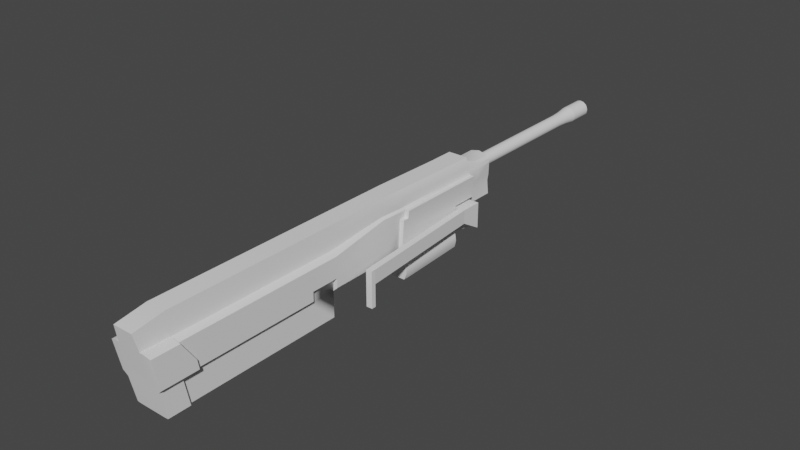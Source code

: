 # Source: mg.blend  (saved by Blender 3.0.42; exported with 4.5.12 LTS)
import bpy
from mathutils import Matrix  # noqa: F401  (used for matrix-valued properties, if any)

bpy.ops.wm.read_factory_settings(use_empty=True)
scene = bpy.context.scene
scene.name = 'Scene'

# ---- collections
col_collection = bpy.data.collections.new('Collection'); scene.collection.children.link(col_collection)

# ---- node groups
ng_auto_smooth = bpy.data.node_groups.new('Auto Smooth', 'GeometryNodeTree')
_s = ng_auto_smooth.interface.new_socket(name='Geometry', in_out='OUTPUT', socket_type='NodeSocketGeometry')
_s = ng_auto_smooth.interface.new_socket(name='Geometry', in_out='INPUT', socket_type='NodeSocketGeometry')
_s = ng_auto_smooth.interface.new_socket(name='Angle', in_out='INPUT', socket_type='NodeSocketFloat')
_s.subtype = 'ANGLE'
_s.min_value = 0.0
_s.max_value = 3.142
ng_auto_smooth.is_modifier = True
_N = ng_auto_smooth.nodes; _L = ng_auto_smooth.links
n0 = _N.new('NodeGroupOutput'); n0.name = 'Group Output'; n0.location = (480, -100)
n1 = _N.new('NodeGroupInput'); n1.name = 'Group Input'; n1.location = (-420, -300)
n2 = _N.new('NodeGroupInput'); n2.name = 'Group Input.001'; n2.location = (-60, -100)
n3 = _N.new('GeometryNodeSetShadeSmooth'); n3.name = 'Set Shade Smooth'; n3.location = (120, -100)
n3.domain = 'EDGE'
n4 = _N.new('GeometryNodeSetShadeSmooth'); n4.name = 'Set Shade Smooth.001'; n4.location = (300, -100)
n5 = _N.new('GeometryNodeInputMeshEdgeAngle'); n5.name = 'Edge Angle'; n5.location = (-420, -220)
n6 = _N.new('GeometryNodeInputEdgeSmooth'); n6.name = 'Is Edge Smooth'; n6.location = (-60, -160)
n7 = _N.new('GeometryNodeInputShadeSmooth'); n7.name = 'Is Face Smooth'; n7.location = (-240, -340)
n8 = _N.new('FunctionNodeBooleanMath'); n8.name = 'Boolean Math'; n8.location = (-60, -220)
n9 = _N.new('FunctionNodeCompare'); n9.name = 'Compare'; n9.location = (-240, -180)
n9.operation = 'LESS_EQUAL'
_L.new(n5.outputs[0], n9.inputs[0])
_L.new(n4.outputs[0], n0.inputs[0])
_L.new(n1.outputs[1], n9.inputs[1])
_L.new(n9.outputs[0], n8.inputs[0])
_L.new(n7.outputs[0], n8.inputs[1])
_L.new(n2.outputs[0], n3.inputs[0])
_L.new(n6.outputs[0], n3.inputs[1])
_L.new(n3.outputs[0], n4.inputs[0])
_L.new(n8.outputs[0], n3.inputs[2])
n0.is_active_output = True

# ---- world
world_world = bpy.data.worlds.new('World'); scene.world = world_world
world_world.use_nodes = True; world_world.node_tree.nodes.clear()
_N = world_world.node_tree.nodes; _L = world_world.node_tree.links
n0 = _N.new('ShaderNodeOutputWorld'); n0.name = 'World Output'; n0.location = (300, 300)
n1 = _N.new('ShaderNodeBackground'); n1.name = 'Background'; n1.location = (10, 300)
n1.inputs[0].default_value = (0.05088, 0.05088, 0.05088, 1.0)
_L.new(n1.outputs[0], n0.inputs[0])
n0.is_active_output = True
world_world.color = (0.05088, 0.05088, 0.05088)
world_world.use_sun_shadow = False
world_world.sun_shadow_jitter_overblur = 0.0

# ---- meshes
me_plane = bpy.data.meshes.new('Plane')
me_plane.from_pydata([(0.5314, 5.311, 1.655), (0.7383, -4.682, 0.6206), (0.7383, -4.845, 1.421), (0.7383, 5.311, 0.6206), (0.7383, 1.634, 0.6206), (0.7383, 2.74, 0.6206), (0.7383, 1.634, 1.421), (0.7383, 2.74, 1.421), (0.7383, -4.606, 0.2613), (0.7383, 5.311, 0.2613), (0.7383, 1.634, 0.2613), (0.7383, 2.74, 0.2613), (0.5703, -4.576, 0.09587), (0.5703, 5.311, 0.09587), (0.5703, 1.634, 0.09587), (0.5703, 2.73, 0.09587), (0.5703, -4.361, -0.9117), (0.5703, 1.634, -0.9117), (0.0, -4.362, -0.9117), (0.0, 1.634, -0.9117), (0.4442, 5.311, 1.744), (0.4667, -4.881, 1.518), (0.4667, 1.634, 1.518), (0.4667, 2.74, 1.518), (0.7383, -3.26, 0.6206), (0.7383, -3.79, 1.421), (0.7383, -3.199, 0.2613), (0.5703, -3.694, 0.09587), (0.5703, -3.505, -0.9117), (0.0, -3.18, -0.9117), (0.4667, -3.812, 1.518), (0.8493, -4.836, 1.433), (0.8493, -4.678, 0.633), (0.8493, -4.604, 0.2737), (0.6813, -4.576, 0.1083), (0.6813, -4.361, -0.8993), (0.5777, -4.879, 1.531), (0.8493, -3.257, 0.633), (0.8493, -3.784, 1.433), (0.8493, -3.197, 0.2737), (0.6813, -3.694, 0.1083), (0.6813, -3.505, -0.8993), (0.5777, -3.811, 1.531), (0.0, 1.634, 0.09587), (0.5703, 2.73, -0.9117), (0.0, 2.73, -0.9117), (0.0, 2.73, 0.09587), (0.5703, 2.74, 0.6442), (0.5703, 1.634, 0.6442), (0.0, 5.311, 0.09587), (0.3855, 5.311, 2.37), (0.3855, -5.023, 2.178), (0.3855, 1.634, 2.37), (0.3855, 2.74, 2.37), (0.3855, -3.852, 2.37), (0.0, 5.311, 2.37), (0.0, -5.023, 2.178), (0.0, 1.634, 2.37), (0.0, 2.74, 2.37), (0.0, -3.852, 2.37), (0.0, -4.881, 1.518), (0.0, -4.682, 0.6206), (0.3761, -4.682, 0.6206), (0.3579, -4.606, 0.2613), (0.0, -4.606, 0.2613), (0.0, -4.576, 0.09587), (0.5024, 6.154, 1.744), (0.3855, 6.154, 2.37), (0.0, 6.154, 2.37), (0.5748, 6.158, 1.655), (0.5442, 6.161, 1.36), (0.4676, 6.167, 0.2613), (0.4787, 6.148, 0.09587), (0.0, 6.148, 0.09587), (0.5364, 9.105, 1.744), (0.3855, 9.105, 2.312), (0.0, 9.105, 2.312), (0.4261, 1.634, 1.944), (0.4261, -3.832, 1.944), (0.4261, 2.74, 1.944), (0.4261, -4.952, 1.848), (0.4503, 5.311, 2.071), (0.0, -4.952, 1.848), (0.5312, 6.154, 2.071), (0.5483, 9.105, 1.973), (0.5748, 9.111, 1.655), (0.5015, 9.101, -0.2559), (0.0, 9.101, -0.2559), (0.3855, 6.392, 2.365), (0.0, 6.392, 2.365), (0.5051, 6.392, 1.744), (0.5326, 6.392, 2.063), (0.5015, 6.148, -0.6787), (0.0, 6.148, -0.6787), (0.5442, 6.398, 1.36), (0.5748, 6.396, 1.655), (0.6299, 6.167, 0.2613), (0.7065, 6.161, 1.36), (0.7329, 6.148, -0.2505), (0.7065, 9.113, 1.36), (0.7371, 9.111, 1.655), (0.6895, 9.115, 0.8085), (0.7014, 9.101, -0.2505), (0.7329, 6.386, -0.2505), (0.7065, 6.398, 1.36), (0.6299, 6.405, 0.2613), (0.7371, 6.396, 1.655), (0.5015, 6.148, -0.4289), (0.0, 6.148, -0.4289), (0.5015, 9.101, -0.4289), (0.0, 9.101, -0.4289), (0.5015, 6.148, -0.9333), (0.0, 6.148, -0.9333), (0.8153, 6.386, -0.4289), (0.8153, 6.148, -0.4289), (0.7332, 9.101, -0.4289), (0.5015, 9.101, -0.6787), (0.0, 9.101, -0.6787), (0.836, 6.386, -0.6787), (0.836, 6.148, -0.6787), (0.7539, 9.101, -0.5934), (0.5015, 9.101, -0.8481), (0.0, 9.101, -0.8481), (0.0, 6.386, -0.9333), (0.5015, 6.386, -0.9333), (0.7304, 6.386, -0.9333), (0.7304, 6.148, -0.9333), (0.6989, 9.101, -0.8481), (0.5748, 10.12, 1.655), (0.7065, 10.12, 1.36), (0.7371, 10.12, 1.655), (0.6895, 10.12, 0.8085), (0.5364, 10.09, 1.744), (0.3855, 10.09, 2.312), (0.0, 10.09, 2.312), (0.5483, 10.09, 1.973), (0.4905, 9.115, 0.8085), (0.4905, 10.12, 0.8085), (0.5015, 10.11, -0.2559), (0.0, 10.11, -0.2559), (0.5031, 10.11, 1.657), (0.4773, 10.09, 1.737), (0.3574, 10.09, 2.158), (0.0, 10.09, 2.242), (0.453, 10.09, 1.94), (0.5031, 10.72, 1.659), (0.4773, 10.72, 1.71), (0.3574, 10.72, 1.953), (0.0, 10.72, 2.037), (0.453, 10.72, 1.842), (0.4773, 11.42, 1.71), (0.0, 11.42, 1.163), (0.3574, 11.42, 1.953), (0.0, 11.42, 2.037), (0.453, 11.42, 1.842), (0.6543, 1.634, 0.1786), (0.6543, -4.591, 0.1786), (0.6543, 5.311, 0.1786), (0.6543, 2.735, 0.1786), (0.6543, -3.446, 0.1786), (0.7653, -4.59, 0.191), (0.7653, -3.445, 0.191), (0.6543, 2.74, 0.6324), (0.6543, 1.634, 0.6324), (0.4732, 6.158, 0.1786), (0.6814, 6.158, 0.005394), (0.6955, 9.108, 0.4332), (0.6814, 6.395, 0.005394), (0.496, 9.108, 0.4305), (0.496, 10.11, 0.4305), (0.0, 10.11, 0.1936), (0.437, 10.69, 0.956), (0.496, 10.68, 0.4305), (0.0, 10.68, 0.1936), (0.5168, 10.12, 1.36), (0.437, 11.4, 0.956), (0.4628, 10.69, 1.199), (0.4628, 11.42, 1.199), (0.0, 11.4, 0.9927), (0.496, 11.39, 0.4305), (0.0, 11.39, 0.1936), (0.0, 11.42, 1.673), (0.0, 11.42, 1.805), (0.0, 11.42, 1.916), (0.0, 11.39, 0.4672)], [], [(5, 3, 0, 7), (24, 4, 6, 25), (4, 5, 7, 6), (28, 27, 40, 41), (3, 5, 11, 9), (1, 8, 33, 32), (157, 158, 15, 13), (24, 25, 38, 37), (28, 16, 18, 29), (6, 7, 23, 22), (25, 6, 22, 30), (7, 0, 20, 23), (21, 2, 31, 36), (17, 28, 29, 19), (14, 27, 28, 17), (155, 159, 27, 14), (4, 24, 26, 10), (156, 12, 34, 160), (37, 32, 33, 39), (161, 160, 34, 40), (40, 34, 35, 41), (31, 38, 42, 36), (32, 37, 38, 31), (2, 1, 32, 31), (30, 21, 36, 42), (12, 16, 35, 34), (159, 26, 39, 161), (25, 30, 42, 38), (16, 28, 41, 35), (26, 24, 37, 39), (14, 17, 44, 15), (15, 44, 45, 46), (43, 14, 15, 46), (17, 19, 45, 44), (162, 158, 11, 5), (163, 155, 14, 48), (163, 48, 47, 162), (15, 47, 48, 14), (46, 49, 13, 15), (78, 77, 52, 54), (77, 79, 53, 52), (80, 78, 54, 51), (79, 81, 50, 53), (52, 53, 58, 57), (53, 50, 55, 58), (51, 54, 59, 56), (54, 52, 57, 59), (80, 51, 56, 82), (61, 62, 21, 60), (1, 2, 21, 62), (61, 64, 63, 62), (8, 1, 62, 63), (65, 18, 16, 12), (64, 65, 12, 63), (12, 156, 8, 63), (55, 50, 67, 68), (81, 20, 66, 83), (3, 9, 71, 70), (0, 3, 70, 69), (0, 69, 66, 20), (164, 71, 9, 157), (49, 73, 72, 13), (89, 88, 75, 76), (91, 90, 74, 84), (88, 91, 84, 75), (50, 81, 83, 67), (21, 80, 82, 60), (23, 20, 81, 79), (21, 30, 78, 80), (22, 23, 79, 77), (30, 22, 77, 78), (87, 86, 109, 110), (94, 70, 97, 104), (72, 73, 108, 107), (95, 85, 74, 90), (69, 95, 90, 66), (70, 71, 96, 97), (95, 94, 104, 106), (69, 70, 94, 95), (98, 72, 107, 114), (67, 83, 91, 88), (83, 66, 90, 91), (68, 67, 88, 89), (106, 104, 99, 100), (167, 103, 102, 166), (104, 105, 101, 99), (97, 96, 105, 104), (165, 98, 103, 167), (85, 95, 106, 100), (164, 72, 98, 165), (102, 103, 113, 115), (109, 115, 120, 116), (113, 114, 119, 118), (114, 107, 92, 119), (110, 109, 116, 117), (86, 102, 115, 109), (103, 98, 114, 113), (116, 120, 127, 121), (118, 119, 126, 125), (119, 92, 111, 126), (117, 116, 121, 122), (107, 108, 93, 92), (115, 113, 118, 120), (124, 123, 122, 121), (111, 124, 125, 126), (111, 112, 123, 124), (124, 121, 127, 125), (92, 93, 112, 111), (120, 118, 125, 127), (85, 100, 130, 128), (99, 101, 131, 129), (100, 99, 129, 130), (84, 74, 132, 135), (76, 75, 133, 134), (75, 84, 135, 133), (74, 85, 128, 132), (166, 102, 86, 168), (131, 101, 136, 137), (168, 86, 138, 169), (86, 87, 139, 138), (134, 133, 142, 143), (135, 132, 141, 144), (133, 135, 144, 142), (132, 128, 140, 141), (142, 144, 149, 147), (141, 140, 145, 146), (143, 142, 147, 148), (144, 141, 146, 149), (148, 147, 152, 153), (149, 146, 150, 154), (147, 149, 154, 152), (146, 145, 150), (136, 168, 169, 137), (101, 166, 168, 136), (71, 164, 165, 96), (96, 165, 167, 105), (105, 167, 166, 101), (72, 164, 157, 13), (4, 163, 162, 5), (4, 10, 155, 163), (47, 15, 158, 162), (27, 159, 161, 40), (39, 33, 160, 161), (8, 156, 160, 33), (10, 26, 159, 155), (9, 11, 158, 157), (170, 169, 138, 139), (169, 170, 173, 172), (137, 169, 172, 171), (129, 131, 137, 174), (129, 174, 128, 130), (140, 128, 174), (171, 172, 179, 175), (176, 174, 137, 171), (145, 140, 174, 176), (150, 145, 176, 177), (172, 173, 180, 179), (171, 175, 177, 176), (177, 175, 178, 151), (150, 177, 151, 181), (154, 150, 181, 182), (152, 154, 182, 183), (152, 183, 153), (184, 178, 175, 179), (179, 180, 184)])
me_plane.polygons.foreach_set('use_smooth', [1, 1, 1, 1, 1, 1, 1, 1, 1, 1, 1, 1, 1, 1, 1, 1, 1, 1, 1, 1, 1, 1, 1, 1, 1, 1, 1, 1, 1, 1, 1, 1, 1, 1, 1, 1, 1, 1, 1, 1, 1, 1, 1, 1, 1, 1, 1, 1, 1, 1, 1, 1, 1, 1, 1, 1, 1, 1, 1, 1, 1, 1, 1, 1, 1, 1, 1, 1, 1, 1, 1, 0, 1, 1, 1, 1, 1, 1, 1, 1, 1, 1, 1, 1, 1, 1, 1, 1, 1, 1, 1, 0, 1, 1, 0, 0, 1, 0, 1, 1, 0, 1, 1, 1, 1, 1, 1, 1, 1, 1, 1, 1, 1, 1, 1, 1, 1, 1, 1, 0, 1, 1, 1, 1, 1, 1, 1, 1, 1, 1, 1, 1, 1, 1, 1, 1, 1, 1, 1, 1, 1, 1, 1, 1, 1, 1, 0, 0, 1, 1, 1, 1, 1, 1, 1, 1, 0, 1, 1, 1, 1, 1, 1, 1, 0])
_uv = me_plane.uv_layers.new(name='UVMap')
_uv.uv.foreach_set('vector', [0.0, 0.0, 0.0, 0.0, 0.0, 0.0, 0.0, 0.0, 0.0, 0.0, 0.0, 0.0, 0.0, 0.0, 0.0, 0.0, 0.0, 0.0, 0.0, 0.0, 0.0, 0.0, 0.0, 0.0, 0.0, 0.0, 0.0, 0.0, 0.0, 0.0, 0.0, 0.0, 0.0, 0.0, 0.0, 0.0, 0.0, 0.0, 0.0, 0.0, 0.0, 0.0, 0.0, 0.0, 0.0, 0.0, 0.0, 0.0, 0.0, 0.0, 0.0, 0.0, 0.0, 0.0, 0.0, 0.0, 0.0, 0.0, 0.0, 0.0, 0.0, 0.0, 0.0, 0.0, 0.0, 0.0, 0.0, 0.0, 0.0, 0.0, 0.0, 0.0, 0.0, 0.0, 0.0, 0.0, 0.0, 0.0, 0.0, 0.0, 0.0, 0.0, 0.0, 0.0, 0.0, 0.0, 0.0, 0.0, 0.0, 0.0, 0.0, 0.0, 0.0, 0.0, 0.0, 0.0, 0.0, 0.0, 0.0, 0.0, 0.0, 0.0, 0.0, 0.0, 0.0, 0.0, 0.0, 0.0, 0.0, 0.0, 0.0, 0.0, 0.0, 0.0, 0.0, 0.0, 0.0, 0.0, 0.0, 0.0, 0.0, 0.0, 0.0, 0.0, 0.0, 0.0, 0.0, 0.0, 0.0, 0.0, 0.0, 0.0, 0.0, 0.0, 0.0, 0.0, 0.0, 0.0, 0.0, 0.0, 0.0, 0.0, 0.0, 0.0, 0.0, 0.0, 0.0, 0.0, 0.0, 0.0, 0.0, 0.0, 0.0, 0.0, 0.0, 0.0, 0.0, 0.0, 0.0, 0.0, 0.0, 0.0, 0.0, 0.0, 0.0, 0.0, 0.0, 0.0, 0.0, 0.0, 0.0, 0.0, 0.0, 0.0, 0.0, 0.0, 0.0, 0.0, 0.0, 0.0, 0.0, 0.0, 0.0, 0.0, 0.0, 0.0, 0.0, 0.0, 0.0, 0.0, 0.0, 0.0, 0.0, 0.0, 0.0, 0.0, 0.0, 0.0, 0.0, 0.0, 0.0, 0.0, 0.0, 0.0, 0.0, 0.0, 0.0, 0.0, 0.0, 0.0, 0.0, 0.0, 0.0, 0.0, 0.0, 0.0, 0.0, 0.0, 0.0, 0.0, 0.0, 0.0, 0.0, 0.0, 0.0, 0.0, 0.0, 0.0, 0.0, 0.0, 0.0, 0.0, 0.0, 0.0, 0.0, 0.0, 0.0, 0.0, 0.0, 0.0, 0.0, 0.0, 0.0, 0.0, 0.0, 0.0, 0.0, 0.0, 0.0, 0.0, 0.0, 0.0, 0.0, 0.0, 0.0, 0.0, 0.0, 0.0, 0.0, 0.0, 0.0, 0.0, 0.0, 0.0, 0.0, 0.0, 0.0, 0.0, 0.0, 0.0, 0.0, 0.0, 0.0, 0.0, 0.0, 0.0, 0.0, 0.0, 0.0, 0.0, 0.0, 0.0, 0.0, 0.0, 0.0, 0.0, 0.0, 0.0, 0.0, 0.0, 0.0, 0.0, 0.0, 0.0, 0.0, 0.0, 0.0, 0.0, 0.0, 0.0, 0.0, 0.0, 0.0, 0.0, 0.0, 0.0, 0.0, 0.0, 0.0, 0.0, 0.0, 0.0, 0.0, 0.0, 0.0, 0.0, 0.0, 0.0, 0.0, 0.0, 0.0, 0.0, 0.0, 0.0, 0.0, 0.0, 0.0, 0.0, 0.0, 0.0, 0.0, 0.0, 0.0, 0.0, 0.0, 0.0, 0.0, 0.0, 0.0, 0.0, 0.0, 0.0, 0.0, 0.0, 0.0, 0.0, 0.0, 0.0, 0.0, 0.0, 0.0, 0.0, 0.0, 0.0, 0.0, 0.0, 0.0, 0.0, 0.0, 0.0, 0.0, 0.0, 0.0, 0.0, 0.0, 0.0, 0.0, 0.0, 0.0, 0.0, 0.0, 0.0, 0.0, 0.0, 0.0, 0.0, 0.0, 0.0, 0.0, 0.0, 0.0, 0.0, 0.0, 0.0, 0.0, 0.0, 0.0, 0.0, 0.0, 0.0, 0.0, 0.0, 0.0, 0.0, 0.0, 0.0, 0.0, 0.0, 0.0, 0.0, 0.0, 0.0, 0.0, 0.0, 0.0, 0.0, 0.0, 0.0, 0.0, 0.0, 0.0, 0.0, 0.0, 0.0, 0.0, 0.0, 0.0, 0.0, 0.0, 0.0, 0.0, 0.0, 0.0, 0.0, 0.0, 0.0, 0.0, 0.0, 0.0, 0.0, 0.0, 0.0, 0.0, 0.0, 0.0, 0.0, 0.0, 0.0, 0.0, 0.0, 0.0, 0.0, 0.0, 0.0, 0.0, 0.0, 0.0, 0.0, 0.0, 0.0, 0.0, 0.0, 0.0, 0.0, 0.0, 0.0, 0.0, 0.0, 0.0, 0.0, 0.0, 0.0, 0.0, 0.0, 0.0, 0.0, 0.0, 0.0, 0.0, 0.0, 0.0, 0.0, 0.0, 0.0, 0.0, 0.0, 0.0, 0.0, 0.0, 0.0, 0.0, 0.0, 0.0, 0.0, 0.0, 0.0, 0.0, 0.0, 0.0, 0.0, 0.0, 0.0, 0.0, 0.0, 0.0, 0.0, 0.0, 0.0, 0.0, 0.0, 0.0, 0.0, 0.0, 0.0, 0.0, 0.0, 0.0, 0.0, 0.0, 0.0, 0.0, 0.0, 0.0, 0.0, 0.0, 0.0, 0.0, 0.0, 0.0, 0.0, 0.0, 0.0, 0.0, 0.0, 0.0, 0.0, 0.0, 0.0, 0.0, 0.0, 0.0, 0.0, 0.0, 0.0, 0.0, 0.0, 0.0, 0.0, 0.0, 0.0, 0.0, 0.0, 0.0, 0.0, 0.0, 0.0, 0.0, 0.0, 0.0, 0.0, 0.0, 0.0, 0.0, 0.0, 0.0, 0.0, 0.0, 0.0, 0.0, 0.0, 0.0, 0.0, 0.0, 0.0, 0.0, 0.0, 0.0, 0.0, 0.0, 0.0, 0.0, 0.0, 0.0, 0.0, 0.0, 0.0, 0.0, 0.0, 0.0, 0.0, 0.0, 0.0, 0.0, 0.0, 0.0, 0.0, 0.0, 0.0, 0.0, 0.0, 0.0, 0.0, 0.0, 0.0, 0.0, 0.0, 0.0, 0.0, 0.0, 0.0, 0.0, 0.0, 0.0, 0.0, 0.0, 0.0, 0.0, 0.0, 0.0, 0.0, 0.0, 0.0, 0.0, 0.0, 0.0, 0.0, 0.0, 0.0, 0.0, 0.0, 0.0, 0.0, 0.0, 0.0, 0.0, 0.0, 0.0, 0.0, 0.0, 0.0, 0.0, 0.0, 0.0, 0.0, 0.0, 0.0, 0.0, 0.0, 0.0, 0.0, 0.0, 0.0, 0.0, 0.0, 0.0, 0.0, 0.0, 0.0, 0.0, 0.0, 0.0, 0.0, 0.0, 0.0, 0.0, 0.0, 0.0, 0.0, 0.0, 0.0, 0.0, 0.0, 0.0, 0.0, 0.0, 0.0, 0.0, 0.0, 0.0, 0.0, 0.0, 0.0, 0.0, 0.0, 0.0, 0.0, 0.0, 0.0, 0.0, 0.0, 0.0, 0.0, 0.0, 0.0, 0.0, 0.0, 0.0, 0.0, 0.0, 0.0, 0.0, 0.0, 0.0, 0.0, 0.0, 0.0, 0.0, 0.0, 0.0, 0.0, 0.0, 0.0, 0.0, 0.0, 0.0, 0.0, 0.0, 0.0, 0.0, 0.0, 0.0, 0.0, 0.0, 0.0, 0.0, 0.0, 0.0, 0.0, 0.0, 0.0, 0.0, 0.0, 0.0, 0.0, 0.0, 0.0, 0.0, 0.0, 0.0, 0.0, 0.0, 0.0, 0.0, 0.0, 0.0, 0.0, 0.0, 0.0, 0.0, 0.0, 0.0, 0.0, 0.0, 0.0, 0.0, 0.0, 0.0, 0.0, 0.0, 0.0, 0.0, 0.0, 0.0, 0.0, 0.0, 0.0, 0.0, 0.0, 0.0, 0.0, 0.0, 0.0, 0.0, 0.0, 0.0, 0.0, 0.0, 0.0, 0.0, 0.0, 0.0, 0.0, 0.0, 0.0, 0.0, 0.0, 0.0, 0.0, 0.0, 0.0, 0.0, 0.0, 0.0, 0.0, 0.0, 0.0, 0.0, 0.0, 0.0, 0.0, 0.0, 0.0, 0.0, 0.0, 0.0, 0.0, 0.0, 0.0, 0.0, 0.0, 0.0, 0.0, 0.0, 0.0, 0.0, 0.0, 0.0, 0.0, 0.0, 0.0, 0.0, 0.0, 0.0, 0.0, 0.0, 0.0, 0.0, 0.0, 0.0, 0.0, 0.0, 0.0, 0.0, 0.0, 0.0, 0.0, 0.0, 0.0, 0.0, 0.0, 0.0, 0.0, 0.0, 0.0, 0.0, 0.0, 0.0, 0.0, 0.0, 0.0, 0.0, 0.0, 0.0, 0.0, 0.0, 0.0, 0.0, 0.0, 0.0, 0.0, 0.0, 0.0, 0.0, 0.0, 0.0, 0.0, 0.0, 0.0, 0.0, 0.0, 0.0, 0.0, 0.0, 0.0, 0.0, 0.0, 0.0, 0.0, 0.0, 0.0, 0.0, 0.0, 0.0, 0.0, 0.0, 0.0, 0.0, 0.0, 0.0, 0.0, 0.0, 0.0, 0.0, 0.0, 0.0, 0.0, 0.0, 0.0, 0.0, 0.0, 0.0, 0.0, 0.0, 0.0, 0.0, 0.0, 0.0, 0.0, 0.0, 0.0, 0.0, 0.0, 0.0, 0.0, 0.0, 0.0, 0.0, 0.0, 0.0, 0.0, 0.0, 0.0, 0.0, 0.0, 0.0, 0.0, 0.0, 0.0, 0.0, 0.0, 0.0, 0.0, 0.0, 0.0, 0.0, 0.0, 0.0, 0.0, 0.0, 0.0, 0.0, 0.0, 0.0, 0.0, 0.0, 0.0, 0.0, 0.0, 0.0, 0.0, 0.0, 0.0, 0.0, 0.0, 0.0, 0.0, 0.0, 0.0, 0.0, 0.0, 0.0, 0.0, 0.0, 0.0, 0.0, 0.0, 0.0, 0.0, 0.0, 0.0, 0.0, 0.0, 0.0, 0.0, 0.0, 0.0, 0.0, 0.0, 0.0, 0.0, 0.0, 0.0, 0.0, 0.0, 0.0, 0.0, 0.0, 0.0, 0.0, 0.0, 0.0, 0.0, 0.0, 0.0, 0.0, 0.0, 0.0, 0.0, 0.0, 0.0, 0.0, 0.0, 0.0, 0.0, 0.0, 0.0, 0.0, 0.0, 0.0, 0.0, 0.0, 0.0, 0.0, 0.0, 0.0, 0.0, 0.0, 0.0, 0.0, 0.0, 0.0, 0.0, 0.0, 0.0, 0.0, 0.0, 0.0, 0.0, 0.0, 0.0, 0.0, 0.0, 0.0, 0.0, 0.0, 0.0, 0.0, 0.0, 0.0, 0.0, 0.0, 0.0, 0.0, 0.0, 0.0, 0.0, 0.0, 0.0, 0.0, 0.0, 0.0, 0.0, 0.0, 0.0, 0.0, 0.0, 0.0, 0.0, 0.0, 0.0, 0.0, 0.0, 0.0, 0.0, 0.0, 0.0, 0.0, 0.0, 0.0, 0.0, 0.0, 0.0, 0.0, 0.0, 0.0, 0.0, 0.0, 0.0, 0.0, 0.0, 0.0, 0.0, 0.0, 0.0, 0.0, 0.0, 0.0, 0.0, 0.0, 0.0, 0.0, 0.0, 0.0, 0.0, 0.0, 0.0, 0.0, 0.0, 0.0, 0.0, 0.0, 0.0, 0.0, 0.0, 0.0, 0.0, 0.0, 0.0, 0.0, 0.0, 0.0, 0.0, 0.0, 0.0, 0.0, 0.0, 0.0, 0.0, 0.0, 0.0, 0.0, 0.0, 0.0, 0.0, 0.0, 0.0, 0.0, 0.0, 0.0, 0.0, 0.0, 0.0, 0.0, 0.0, 0.0, 0.0, 0.0, 0.0, 0.0, 0.0, 0.0, 0.0, 0.0, 0.0, 0.0, 0.0, 0.0, 0.0, 0.0, 0.0, 0.0, 0.0, 0.0, 0.0, 0.0, 0.0, 0.0, 0.0, 0.0, 0.0, 0.0, 0.0, 0.0, 0.0, 0.0, 0.0, 0.0, 0.0, 0.0, 0.0, 0.0, 0.0, 0.0, 0.0, 0.0, 0.0, 0.0, 0.0, 0.0, 0.0, 0.0, 0.0, 0.0, 0.0, 0.0, 0.0, 0.0, 0.0, 0.0, 0.0, 0.0, 0.0, 0.0, 0.0, 0.0, 0.0, 0.0, 0.0, 0.0, 0.0, 0.0, 0.0, 0.0, 0.0, 0.0, 0.0, 0.0, 0.0, 0.0, 0.0, 0.0, 0.0, 0.0, 0.0, 0.0, 0.0, 0.0, 0.0, 0.0, 0.0, 0.0, 0.0, 0.0, 0.0, 0.0, 0.0, 0.0, 0.0, 0.0, 0.0, 0.0, 0.0, 0.0, 0.0, 0.0, 0.0, 0.0, 0.0, 0.0, 0.0, 0.0, 0.0, 0.0, 0.0, 0.0, 0.0, 0.0, 0.0, 0.0, 0.0, 0.0, 0.0, 0.0, 0.0, 0.0, 0.0, 0.0, 0.0, 0.0, 0.0, 0.0, 0.0, 0.0, 0.0, 0.0, 0.0, 0.0, 0.0, 0.0, 0.0, 0.0, 0.0, 0.0, 0.0, 0.0, 0.0, 0.0, 0.0, 0.0, 0.0, 0.0, 0.0, 0.0, 0.0, 0.0, 0.0, 0.0, 0.0, 0.0, 0.0, 0.0, 0.0, 0.0, 0.0, 0.0, 0.0, 0.0, 0.0, 0.0, 0.0, 0.0, 0.0, 0.0, 0.0, 0.0, 0.0, 0.0, 0.0, 0.0, 0.0, 0.0, 0.0, 0.0, 0.0, 0.0, 0.0, 0.0, 0.0, 0.0, 0.0, 0.0, 0.0])
me_plane.use_remesh_fix_poles = True
me_plane.use_remesh_preserve_attributes = False
me_plane.update()
me_cylinder = bpy.data.meshes.new('Cylinder')
me_cylinder.from_pydata([(0.0, 1.0, -1.0), (1.296e-09, 0.7617, 1.088), (0.3827, 0.9239, -1.0), (0.2915, 0.7038, 1.088), (0.7071, 0.7071, -1.0), (0.5386, 0.5386, 1.088), (0.9239, 0.3827, -1.0), (0.7038, 0.2915, 1.088), (1.0, -4.371e-08, -1.0), (0.7617, 9.799e-08, 1.088), (0.9239, -0.3827, -1.0), (0.7038, -0.2915, 1.088), (0.7071, -0.7071, -1.0), (0.5386, -0.5386, 1.088), (0.3827, -0.9239, -1.0), (0.2915, -0.7038, 1.088), (-8.742e-08, -1.0, -1.0), (-6.53e-08, -0.7617, 1.088), (-0.3827, -0.9239, -1.0), (-0.2915, -0.7038, 1.088), (-0.7071, -0.7071, -1.0), (-0.5386, -0.5386, 1.088), (-0.9239, -0.3827, -1.0), (-0.7038, -0.2915, 1.088), (-1.0, 1.192e-08, -1.0), (-0.7617, 1.404e-07, 1.088), (-0.9239, 0.3827, -1.0), (-0.7038, 0.2915, 1.088), (-0.7071, 0.7071, -1.0), (-0.5386, 0.5386, 1.088), (-0.3827, 0.9239, -1.0), (-0.2915, 0.7038, 1.088), (1.296e-09, 0.7617, -0.7431), (9.775e-10, 0.8203, -0.8614), (0.3139, 0.7579, -0.8614), (0.2915, 0.7038, -0.7431), (0.58, 0.58, -0.8614), (0.5386, 0.5386, -0.7431), (0.7579, 0.3139, -0.8614), (0.7038, 0.2915, -0.7431), (0.8203, -1.596e-07, -0.8614), (0.7617, -1.86e-07, -0.7431), (0.7579, -0.3139, -0.8614), (0.7038, -0.2915, -0.7431), (0.58, -0.58, -0.8614), (0.5386, -0.5386, -0.7431), (0.3139, -0.7579, -0.8614), (0.2915, -0.7038, -0.7431), (-7.074e-08, -0.8203, -0.8614), (-6.53e-08, -0.7617, -0.7431), (-0.3139, -0.7579, -0.8614), (-0.2915, -0.7038, -0.7431), (-0.58, -0.58, -0.8614), (-0.5386, -0.5386, -0.7431), (-0.7579, -0.3139, -0.8614), (-0.7038, -0.2915, -0.7431), (-0.8203, -1.14e-07, -0.8614), (-0.7617, -1.437e-07, -0.7431), (-0.7579, 0.3139, -0.8614), (-0.7038, 0.2915, -0.7431), (-0.58, 0.58, -0.8614), (-0.5386, 0.5386, -0.7431), (-0.3139, 0.7579, -0.8614), (-0.2915, 0.7038, -0.7431), (-2.952e-07, 1.0, -1.274), (0.3827, 0.9239, -1.274), (0.7071, 0.7071, -1.274), (0.9239, 0.3827, -1.274), (1.0, -4.371e-08, -1.274), (0.9239, -0.3827, -1.274), (0.7071, -0.7071, -1.274), (0.3827, -0.9239, -1.274), (-3.826e-07, -1.0, -1.274), (-0.3827, -0.9239, -1.274), (-0.7071, -0.7071, -1.274), (-0.9239, -0.3827, -1.274), (-1.0, 1.192e-08, -1.274), (-0.9239, 0.3827, -1.274), (-0.7071, 0.7071, -1.274), (-0.3827, 0.9239, -1.274)], [], [(30, 62, 33, 0), (4, 36, 38, 6), (6, 38, 40, 8), (8, 40, 42, 10), (10, 42, 44, 12), (12, 44, 46, 14), (14, 46, 48, 16), (16, 48, 50, 18), (18, 50, 52, 20), (20, 52, 54, 22), (22, 54, 56, 24), (24, 56, 58, 26), (26, 58, 60, 28), (28, 60, 62, 30), (3, 1, 31, 29, 27, 25, 23, 21, 19, 17, 15, 13, 11, 9, 7, 5), (0, 33, 34, 2), (12, 14, 71, 70), (2, 34, 36, 4), (61, 29, 31, 63), (59, 27, 29, 61), (57, 25, 27, 59), (55, 23, 25, 57), (53, 21, 23, 55), (51, 19, 21, 53), (49, 17, 19, 51), (47, 15, 17, 49), (45, 13, 15, 47), (43, 11, 13, 45), (41, 9, 11, 43), (39, 7, 9, 41), (37, 5, 7, 39), (35, 3, 5, 37), (32, 1, 3, 35), (63, 32, 33, 62), (61, 63, 62, 60), (59, 61, 60, 58), (57, 59, 58, 56), (55, 57, 56, 54), (53, 55, 54, 52), (51, 53, 52, 50), (49, 51, 50, 48), (47, 49, 48, 46), (45, 47, 46, 44), (43, 45, 44, 42), (41, 43, 42, 40), (39, 41, 40, 38), (37, 39, 38, 36), (35, 37, 36, 34), (32, 35, 34, 33), (63, 31, 1, 32), (64, 65, 66, 67, 68, 69, 70, 71, 72, 73, 74, 75, 76, 77, 78, 79), (20, 22, 75, 74), (28, 30, 79, 78), (6, 8, 68, 67), (14, 16, 72, 71), (22, 24, 76, 75), (0, 2, 65, 64), (30, 0, 64, 79), (8, 10, 69, 68), (16, 18, 73, 72), (24, 26, 77, 76), (2, 4, 66, 65), (10, 12, 70, 69), (18, 20, 74, 73), (26, 28, 78, 77), (4, 6, 67, 66)])
me_cylinder.polygons.foreach_set('use_smooth', [True] * 66)
_uv = me_cylinder.uv_layers.new(name='UVMap')
_uv.uv.foreach_set('vector', [0.0625, 0.5, 0.0625, 0.5647, 0.0, 0.5647, 0.0, 0.5, 0.875, 0.5, 0.875, 0.5647, 0.8125, 0.5647, 0.8125, 0.5, 0.8125, 0.5, 0.8125, 0.5647, 0.75, 0.5647, 0.75, 0.5, 0.75, 0.5, 0.75, 0.5647, 0.6875, 0.5647, 0.6875, 0.5, 0.6875, 0.5, 0.6875, 0.5647, 0.625, 0.5647, 0.625, 0.5, 0.625, 0.5, 0.625, 0.5647, 0.5625, 0.5647, 0.5625, 0.5, 0.5625, 0.5, 0.5625, 0.5647, 0.5, 0.5647, 0.5, 0.5, 0.5, 0.5, 0.5, 0.5647, 0.4375, 0.5647, 0.4375, 0.5, 0.4375, 0.5, 0.4375, 0.5647, 0.375, 0.5647, 0.375, 0.5, 0.375, 0.5, 0.375, 0.5647, 0.3125, 0.5647, 0.3125, 0.5, 0.3125, 0.5, 0.3125, 0.5647, 0.25, 0.5647, 0.25, 0.5, 0.25, 0.5, 0.25, 0.5647, 0.1875, 0.5647, 0.1875, 0.5, 0.1875, 0.5, 0.1875, 0.5647, 0.125, 0.5647, 0.125, 0.5, 0.125, 0.5, 0.125, 0.5647, 0.0625, 0.5647, 0.0625, 0.5, 0.3418, 0.4717, 0.25, 0.49, 0.1582, 0.4717, 0.08029, 0.4197, 0.02827, 0.3418, 0.01, 0.25, 0.02827, 0.1582, 0.08029, 0.08029, 0.1582, 0.02827, 0.25, 0.01, 0.3418, 0.02827, 0.4197, 0.08029, 0.4717, 0.1582, 0.49, 0.25, 0.4717, 0.3418, 0.4197, 0.4197, 1.0, 0.5, 1.0, 0.5647, 0.9375, 0.5647, 0.9375, 0.5, 0.625, 0.5, 0.5625, 0.5, 0.5625, 0.5, 0.625, 0.5, 0.9375, 0.5, 0.9375, 0.5647, 0.875, 0.5647, 0.875, 0.5, 0.125, 0.6017, 0.125, 1.0, 0.0625, 1.0, 0.0625, 0.6017, 0.1875, 0.6017, 0.1875, 1.0, 0.125, 1.0, 0.125, 0.6017, 0.25, 0.6017, 0.25, 1.0, 0.1875, 1.0, 0.1875, 0.6017, 0.3125, 0.6017, 0.3125, 1.0, 0.25, 1.0, 0.25, 0.6017, 0.375, 0.6017, 0.375, 1.0, 0.3125, 1.0, 0.3125, 0.6017, 0.4375, 0.6017, 0.4375, 1.0, 0.375, 1.0, 0.375, 0.6017, 0.5, 0.6017, 0.5, 1.0, 0.4375, 1.0, 0.4375, 0.6017, 0.5625, 0.6017, 0.5625, 1.0, 0.5, 1.0, 0.5, 0.6017, 0.625, 0.6017, 0.625, 1.0, 0.5625, 1.0, 0.5625, 0.6017, 0.6875, 0.6017, 0.6875, 1.0, 0.625, 1.0, 0.625, 0.6017, 0.75, 0.6017, 0.75, 1.0, 0.6875, 1.0, 0.6875, 0.6017, 0.8125, 0.6017, 0.8125, 1.0, 0.75, 1.0, 0.75, 0.6017, 0.875, 0.6017, 0.875, 1.0, 0.8125, 1.0, 0.8125, 0.6017, 0.9375, 0.6017, 0.9375, 1.0, 0.875, 1.0, 0.875, 0.6017, 1.0, 0.6017, 1.0, 1.0, 0.9375, 1.0, 0.9375, 0.6017, 0.0625, 0.6017, 0.0, 0.6017, 0.0, 0.5647, 0.0625, 0.5647, 0.125, 0.6017, 0.0625, 0.6017, 0.0625, 0.5647, 0.125, 0.5647, 0.1875, 0.6017, 0.125, 0.6017, 0.125, 0.5647, 0.1875, 0.5647, 0.25, 0.6017, 0.1875, 0.6017, 0.1875, 0.5647, 0.25, 0.5647, 0.3125, 0.6017, 0.25, 0.6017, 0.25, 0.5647, 0.3125, 0.5647, 0.375, 0.6017, 0.3125, 0.6017, 0.3125, 0.5647, 0.375, 0.5647, 0.4375, 0.6017, 0.375, 0.6017, 0.375, 0.5647, 0.4375, 0.5647, 0.5, 0.6017, 0.4375, 0.6017, 0.4375, 0.5647, 0.5, 0.5647, 0.5625, 0.6017, 0.5, 0.6017, 0.5, 0.5647, 0.5625, 0.5647, 0.625, 0.6017, 0.5625, 0.6017, 0.5625, 0.5647, 0.625, 0.5647, 0.6875, 0.6017, 0.625, 0.6017, 0.625, 0.5647, 0.6875, 0.5647, 0.75, 0.6017, 0.6875, 0.6017, 0.6875, 0.5647, 0.75, 0.5647, 0.8125, 0.6017, 0.75, 0.6017, 0.75, 0.5647, 0.8125, 0.5647, 0.875, 0.6017, 0.8125, 0.6017, 0.8125, 0.5647, 0.875, 0.5647, 0.9375, 0.6017, 0.875, 0.6017, 0.875, 0.5647, 0.9375, 0.5647, 1.0, 0.6017, 0.9375, 0.6017, 0.9375, 0.5647, 1.0, 0.5647, 0.0625, 0.6017, 0.0625, 1.0, 0.0, 1.0, 0.0, 0.6017, 0.75, 0.49, 0.8418, 0.4717, 0.9197, 0.4197, 0.9717, 0.3418, 0.99, 0.25, 0.9717, 0.1582, 0.9197, 0.08029, 0.8418, 0.02827, 0.75, 0.01, 0.6582, 0.02827, 0.5803, 0.08029, 0.5283, 0.1582, 0.51, 0.25, 0.5283, 0.3418, 0.5803, 0.4197, 0.6582, 0.4717, 0.375, 0.5, 0.3125, 0.5, 0.3125, 0.5, 0.375, 0.5, 0.125, 0.5, 0.0625, 0.5, 0.0625, 0.5, 0.125, 0.5, 0.8125, 0.5, 0.75, 0.5, 0.75, 0.5, 0.8125, 0.5, 0.5625, 0.5, 0.5, 0.5, 0.5, 0.5, 0.5625, 0.5, 0.3125, 0.5, 0.25, 0.5, 0.25, 0.5, 0.3125, 0.5, 1.0, 0.5, 0.9375, 0.5, 0.9375, 0.5, 1.0, 0.5, 0.0625, 0.5, 0.0, 0.5, 0.0, 0.5, 0.0625, 0.5, 0.75, 0.5, 0.6875, 0.5, 0.6875, 0.5, 0.75, 0.5, 0.5, 0.5, 0.4375, 0.5, 0.4375, 0.5, 0.5, 0.5, 0.25, 0.5, 0.1875, 0.5, 0.1875, 0.5, 0.25, 0.5, 0.9375, 0.5, 0.875, 0.5, 0.875, 0.5, 0.9375, 0.5, 0.6875, 0.5, 0.625, 0.5, 0.625, 0.5, 0.6875, 0.5, 0.4375, 0.5, 0.375, 0.5, 0.375, 0.5, 0.4375, 0.5, 0.1875, 0.5, 0.125, 0.5, 0.125, 0.5, 0.1875, 0.5, 0.875, 0.5, 0.8125, 0.5, 0.8125, 0.5, 0.875, 0.5])
me_cylinder.use_remesh_fix_poles = True
me_cylinder.use_remesh_preserve_attributes = False
me_cylinder.update()
me_plane_001 = bpy.data.meshes.new('Plane.001')
me_plane_001.from_pydata([(0.5023, 0.3406, -0.47), (0.5023, 0.3406, 0.5577), (0.5023, -0.4995, -0.47), (0.5023, -0.4995, 0.5577), (0.9899, 0.3406, -0.47), (0.9899, 0.3406, 0.5577), (0.9899, -0.4995, 0.02057), (0.9899, -0.4995, 0.5642), (0.7461, -0.4995, 0.5642), (0.7461, 0.3406, 0.5577), (0.7461, 0.3406, -0.47), (0.7461, -0.4995, 0.02057), (1.372, -5.864, 0.02057), (1.372, -5.864, 0.5642), (1.129, -5.864, 0.5642), (1.129, -5.864, 0.02057), (1.372, -6.04, -0.47), (1.372, -6.04, 0.5577), (1.129, -6.04, 0.5577), (1.129, -6.04, -0.47), (1.129, -5.864, 0.5577), (1.372, -5.864, 0.5577), (1.129, -6.04, 0.5577), (1.372, -6.04, 0.5577), (1.372, -5.864, -0.8485), (1.129, -5.864, -0.8485), (1.372, -6.04, -0.8485), (1.129, -6.04, -0.8485)], [], [(0, 2, 3, 1), (4, 5, 7, 6), (9, 8, 7, 5), (10, 9, 5, 4), (11, 10, 4, 6), (11, 6, 12, 15), (3, 2, 11, 8), (2, 0, 10, 11), (0, 1, 9, 10), (1, 3, 8, 9), (15, 12, 24, 25), (6, 7, 13, 12), (8, 11, 15, 14), (7, 8, 14, 13), (18, 19, 16, 17), (12, 13, 17, 16), (14, 15, 19, 18), (14, 18, 22, 20), (21, 20, 22, 23), (18, 17, 23, 22), (17, 13, 21, 23), (13, 14, 20, 21), (25, 24, 26, 27), (19, 15, 25, 27), (12, 16, 26, 24), (16, 19, 27, 26)])
_uv = me_plane_001.uv_layers.new(name='UVMap')
_uv.uv.foreach_set('vector', [0.0, 0.0, 0.0, 0.0, 0.0, 0.0, 0.0, 0.0, 0.0, 0.0, 0.0, 0.0, 0.0, 0.0, 0.0, 0.0, 0.0, 0.0, 0.0, 0.0, 0.0, 0.0, 0.0, 0.0, 0.0, 0.0, 0.0, 0.0, 0.0, 0.0, 0.0, 0.0, 0.0, 0.0, 0.0, 0.0, 0.0, 0.0, 0.0, 0.0, 0.0, 0.0, 0.0, 0.0, 0.0, 0.0, 0.0, 0.0, 0.0, 0.0, 0.0, 0.0, 0.0, 0.0, 0.0, 0.0, 0.0, 0.0, 0.0, 0.0, 0.0, 0.0, 0.0, 0.0, 0.0, 0.0, 0.0, 0.0, 0.0, 0.0, 0.0, 0.0, 0.0, 0.0, 0.0, 0.0, 0.0, 0.0, 0.0, 0.0, 0.0, 0.0, 0.0, 0.0, 0.0, 0.0, 0.0, 0.0, 0.0, 0.0, 0.0, 0.0, 0.0, 0.0, 0.0, 0.0, 0.0, 0.0, 0.0, 0.0, 0.0, 0.0, 0.0, 0.0, 0.0, 0.0, 0.0, 0.0, 0.0, 0.0, 0.0, 0.0, 0.0, 0.0, 0.0, 0.0, 0.0, 0.0, 0.0, 0.0, 0.0, 0.0, 0.0, 0.0, 0.0, 0.0, 0.0, 0.0, 0.0, 0.0, 0.0, 0.0, 0.0, 0.0, 0.0, 0.0, 0.0, 0.0, 0.0, 0.0, 0.0, 0.0, 0.0, 0.0, 0.0, 0.0, 0.0, 0.0, 0.0, 0.0, 0.0, 0.0, 0.0, 0.0, 0.0, 0.0, 0.0, 0.0, 0.0, 0.0, 0.0, 0.0, 0.0, 0.0, 0.0, 0.0, 0.0, 0.0, 0.0, 0.0, 0.0, 0.0, 0.0, 0.0, 0.0, 0.0, 0.0, 0.0, 0.0, 0.0, 0.0, 0.0, 0.0, 0.0, 0.0, 0.0, 0.0, 0.0, 0.0, 0.0, 0.0, 0.0, 0.0, 0.0, 0.0, 0.0, 0.0, 0.0, 0.0, 0.0, 0.0, 0.0, 0.0, 0.0, 0.0, 0.0, 0.0, 0.0])
me_plane_001.use_remesh_fix_poles = True
me_plane_001.use_remesh_preserve_attributes = False
me_plane_001.update()

# ---- objects
ob_plane = bpy.data.objects.new('Plane', me_plane)
ob_cylinder = bpy.data.objects.new('Cylinder', me_cylinder)
ob_plane_001 = bpy.data.objects.new('Plane.001', me_plane_001)

# ---- transforms, parenting, visibility, modifiers, constraints
ob_plane.location = (0.0, 0.0, 5.0)
_m = ob_plane.modifiers.new('Mirror', 'MIRROR')
_m.use_clip = True
_m = ob_plane.modifiers.new('Auto Smooth', 'NODES')
_m.node_group = ng_auto_smooth
_gi = [s.identifier for s in ng_auto_smooth.interface.items_tree if s.item_type == 'SOCKET' and s.in_out == 'INPUT']
_m[_gi[1]] = 0.5236  # Angle
ob_cylinder.location = (0.0, 14.03, 6.574)
ob_cylinder.rotation_euler = (1.571, -0.0, 0.0)
ob_cylinder.scale = (0.3424, 0.3424, 3.604)
_m = ob_cylinder.modifiers.new('Auto Smooth', 'NODES')
_m.node_group = ng_auto_smooth
_gi = [s.identifier for s in ng_auto_smooth.interface.items_tree if s.item_type == 'SOCKET' and s.in_out == 'INPUT']
_m[_gi[1]] = 0.5236  # Angle
ob_plane_001.location = (0.0, 9.752, 5.11)
_m = ob_plane_001.modifiers.new('Mirror', 'MIRROR')

# ---- collection membership
col_collection.objects.link(ob_plane)
col_collection.objects.link(ob_cylinder)
col_collection.objects.link(ob_plane_001)

# ---- scene / render settings (as saved in the file)
scene.frame_start = 1; scene.frame_end = 250; scene.frame_set(1)
scene.render.engine = 'BLENDER_EEVEE_NEXT'
scene.cycles.sampling_pattern = 'TABULATED_SOBOL'
scene.cycles.use_light_tree = False
scene.view_settings.view_transform = 'Filmic'
bpy.context.view_layer.update()

# ---- added for rendering (the .blend has no active camera and no usable light): camera, sun
cam_auto = bpy.data.cameras.new('AutoCamera')
cam_auto.lens = 50.0
cam_auto.sensor_width = 36.0
cam_auto.clip_end = 1000.0
ob_auto_camera = bpy.data.objects.new('AutoCamera', cam_auto)
scene.collection.objects.link(ob_auto_camera)
ob_auto_camera.location = (22.2323, -19.8811, 23.504)
ob_auto_camera.rotation_euler = (1.09748, -7.21219e-08, 0.694738)
scene.camera = ob_auto_camera
light_auto_sun = bpy.data.lights.new('AutoSun', 'SUN')
light_auto_sun.energy = 3.0
light_auto_sun.angle = 0.0523599
ob_auto_sun = bpy.data.objects.new('AutoSun', light_auto_sun)
scene.collection.objects.link(ob_auto_sun)
ob_auto_sun.rotation_euler = (0.872665, 0.174533, 0.523599)
bpy.context.view_layer.update()
